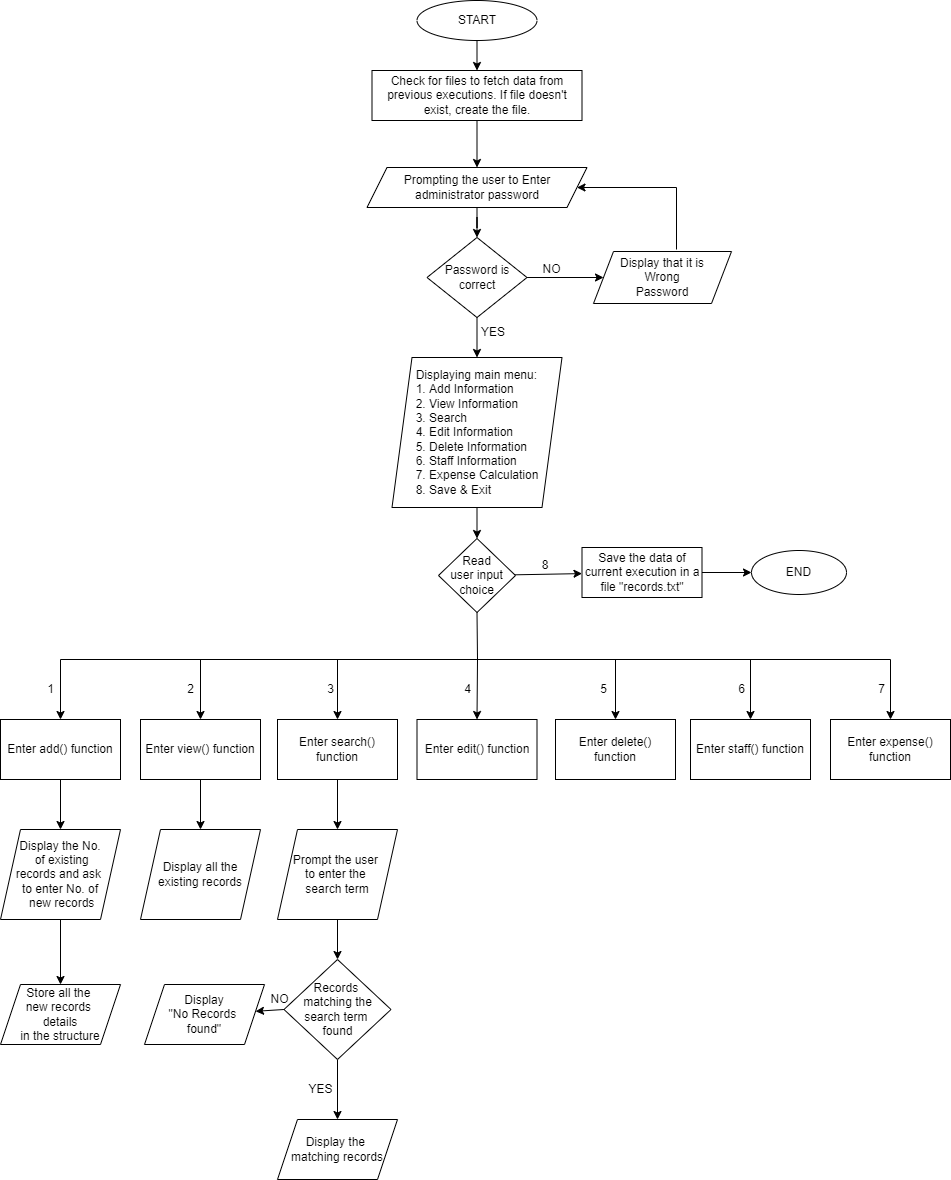

The diagram above was exported from draw.io. Its source (the exported page's mxGraphModel, read from the mxfile embedded in the PNG):
<mxGraphModel dx="868" dy="482" grid="1" gridSize="10" guides="1" tooltips="1" connect="1" arrows="1" fold="1" page="1" pageScale="1" pageWidth="900" pageHeight="1600" math="0" shadow="0">
  <root>
    <mxCell id="0" />
    <mxCell id="1" parent="0" />
    <mxCell id="EV95_e7Tc5w0sM-das4L-1" value="START" style="ellipse;whiteSpace=wrap;html=1;" parent="1" vertex="1">
      <mxGeometry x="839.5" y="41" width="120" height="40" as="geometry" />
    </mxCell>
    <mxCell id="EV95_e7Tc5w0sM-das4L-2" value="" style="endArrow=classic;html=1;rounded=0;exitX=0.5;exitY=1;exitDx=0;exitDy=0;entryX=0.5;entryY=0;entryDx=0;entryDy=0;" parent="1" source="EV95_e7Tc5w0sM-das4L-1" target="EV95_e7Tc5w0sM-das4L-31" edge="1">
      <mxGeometry width="50" height="50" relative="1" as="geometry">
        <mxPoint x="876" y="91" as="sourcePoint" />
        <mxPoint x="896" y="121" as="targetPoint" />
        <Array as="points" />
      </mxGeometry>
    </mxCell>
    <mxCell id="EV95_e7Tc5w0sM-das4L-9" value="" style="edgeStyle=orthogonalEdgeStyle;rounded=0;orthogonalLoop=1;jettySize=auto;html=1;" parent="1" source="EV95_e7Tc5w0sM-das4L-4" target="EV95_e7Tc5w0sM-das4L-8" edge="1">
      <mxGeometry relative="1" as="geometry" />
    </mxCell>
    <mxCell id="EV95_e7Tc5w0sM-das4L-4" value="Prompting the user to Enter administrator password" style="shape=parallelogram;perimeter=parallelogramPerimeter;whiteSpace=wrap;html=1;fixedSize=1;" parent="1" vertex="1">
      <mxGeometry x="789.5" y="208" width="220" height="40" as="geometry" />
    </mxCell>
    <mxCell id="EV95_e7Tc5w0sM-das4L-23" value="" style="edgeStyle=orthogonalEdgeStyle;rounded=0;orthogonalLoop=1;jettySize=auto;html=1;" parent="1" source="EV95_e7Tc5w0sM-das4L-8" target="EV95_e7Tc5w0sM-das4L-22" edge="1">
      <mxGeometry relative="1" as="geometry" />
    </mxCell>
    <mxCell id="EV95_e7Tc5w0sM-das4L-44" value="" style="edgeStyle=none;rounded=0;orthogonalLoop=1;jettySize=auto;html=1;" parent="1" source="EV95_e7Tc5w0sM-das4L-8" target="EV95_e7Tc5w0sM-das4L-43" edge="1">
      <mxGeometry relative="1" as="geometry" />
    </mxCell>
    <mxCell id="EV95_e7Tc5w0sM-das4L-8" value="Password is correct" style="rhombus;whiteSpace=wrap;html=1;" parent="1" vertex="1">
      <mxGeometry x="849.5" y="278" width="100" height="80" as="geometry" />
    </mxCell>
    <mxCell id="EV95_e7Tc5w0sM-das4L-28" value="" style="edgeStyle=none;rounded=0;orthogonalLoop=1;jettySize=auto;html=1;entryX=0.5;entryY=0;entryDx=0;entryDy=0;" parent="1" source="EV95_e7Tc5w0sM-das4L-22" target="EV95_e7Tc5w0sM-das4L-27" edge="1">
      <mxGeometry relative="1" as="geometry">
        <mxPoint x="899.6666666666667" y="579.3333333333334" as="targetPoint" />
      </mxGeometry>
    </mxCell>
    <mxCell id="EV95_e7Tc5w0sM-das4L-22" value="&lt;div style=&quot;text-align: justify&quot;&gt;Displaying main menu:&lt;/div&gt;&lt;div style=&quot;text-align: justify&quot;&gt;1. Add Information&lt;/div&gt;&lt;div style=&quot;text-align: justify&quot;&gt;2. View Information&lt;/div&gt;&lt;div style=&quot;text-align: justify&quot;&gt;&lt;span&gt;3. Search&lt;/span&gt;&lt;/div&gt;&lt;div style=&quot;text-align: justify&quot;&gt;4. Edit Information&lt;/div&gt;&lt;div style=&quot;text-align: justify&quot;&gt;5. Delete Information&lt;/div&gt;&lt;div style=&quot;text-align: justify&quot;&gt;6. Staff Information&lt;/div&gt;&lt;div style=&quot;text-align: justify&quot;&gt;&lt;span&gt;7. Expense Calculation&lt;/span&gt;&lt;/div&gt;&lt;div style=&quot;text-align: justify&quot;&gt;8. Save &amp;amp; Exit&lt;/div&gt;" style="shape=parallelogram;perimeter=parallelogramPerimeter;whiteSpace=wrap;html=1;fixedSize=1;align=center;" parent="1" vertex="1">
      <mxGeometry x="814.5" y="398" width="170" height="150" as="geometry" />
    </mxCell>
    <mxCell id="EV95_e7Tc5w0sM-das4L-24" value="YES" style="text;html=1;strokeColor=none;fillColor=none;align=center;verticalAlign=middle;whiteSpace=wrap;rounded=0;" parent="1" vertex="1">
      <mxGeometry x="886" y="358" width="60" height="30" as="geometry" />
    </mxCell>
    <mxCell id="EV95_e7Tc5w0sM-das4L-34" value="" style="edgeStyle=none;rounded=0;orthogonalLoop=1;jettySize=auto;html=1;" parent="1" source="EV95_e7Tc5w0sM-das4L-27" target="EV95_e7Tc5w0sM-das4L-33" edge="1">
      <mxGeometry relative="1" as="geometry" />
    </mxCell>
    <mxCell id="EV95_e7Tc5w0sM-das4L-27" value="Read&lt;br&gt;user input&lt;br&gt;choice" style="rhombus;whiteSpace=wrap;html=1;" parent="1" vertex="1">
      <mxGeometry x="861" y="579" width="77" height="74" as="geometry" />
    </mxCell>
    <mxCell id="EV95_e7Tc5w0sM-das4L-31" value="Check for files to fetch data from previous executions. If file doesn't exist, create the file." style="rounded=0;whiteSpace=wrap;html=1;" parent="1" vertex="1">
      <mxGeometry x="794.5" y="111" width="210" height="50" as="geometry" />
    </mxCell>
    <mxCell id="EV95_e7Tc5w0sM-das4L-32" value="" style="endArrow=classic;html=1;rounded=0;exitX=0.5;exitY=1;exitDx=0;exitDy=0;" parent="1" source="EV95_e7Tc5w0sM-das4L-31" target="EV95_e7Tc5w0sM-das4L-4" edge="1">
      <mxGeometry width="50" height="50" relative="1" as="geometry">
        <mxPoint x="866" y="351" as="sourcePoint" />
        <mxPoint x="916" y="301" as="targetPoint" />
      </mxGeometry>
    </mxCell>
    <mxCell id="EV95_e7Tc5w0sM-das4L-36" value="" style="edgeStyle=none;rounded=0;orthogonalLoop=1;jettySize=auto;html=1;" parent="1" source="EV95_e7Tc5w0sM-das4L-33" target="EV95_e7Tc5w0sM-das4L-35" edge="1">
      <mxGeometry relative="1" as="geometry" />
    </mxCell>
    <mxCell id="EV95_e7Tc5w0sM-das4L-33" value="Save the data of current execution in a file &quot;records.txt&quot;" style="whiteSpace=wrap;html=1;" parent="1" vertex="1">
      <mxGeometry x="1004.5" y="588" width="120" height="50" as="geometry" />
    </mxCell>
    <mxCell id="EV95_e7Tc5w0sM-das4L-35" value="END" style="ellipse;whiteSpace=wrap;html=1;" parent="1" vertex="1">
      <mxGeometry x="1174" y="591" width="95" height="44" as="geometry" />
    </mxCell>
    <mxCell id="EV95_e7Tc5w0sM-das4L-38" value="8" style="text;html=1;strokeColor=none;fillColor=none;align=center;verticalAlign=middle;whiteSpace=wrap;rounded=0;" parent="1" vertex="1">
      <mxGeometry x="938" y="591" width="60" height="30" as="geometry" />
    </mxCell>
    <mxCell id="EV95_e7Tc5w0sM-das4L-46" value="" style="edgeStyle=none;rounded=0;orthogonalLoop=1;jettySize=auto;html=1;entryX=1;entryY=0.5;entryDx=0;entryDy=0;" parent="1" target="EV95_e7Tc5w0sM-das4L-4" edge="1">
      <mxGeometry relative="1" as="geometry">
        <mxPoint x="1099" y="290" as="sourcePoint" />
        <mxPoint x="1085" y="220" as="targetPoint" />
        <Array as="points">
          <mxPoint x="1099" y="228" />
        </Array>
      </mxGeometry>
    </mxCell>
    <mxCell id="EV95_e7Tc5w0sM-das4L-43" value="Display that it is&lt;br&gt;Wrong&lt;br&gt;Password" style="shape=parallelogram;perimeter=parallelogramPerimeter;whiteSpace=wrap;html=1;fixedSize=1;" parent="1" vertex="1">
      <mxGeometry x="1016" y="292" width="138" height="52" as="geometry" />
    </mxCell>
    <mxCell id="EV95_e7Tc5w0sM-das4L-47" value="NO" style="text;html=1;align=center;verticalAlign=middle;resizable=0;points=[];autosize=1;strokeColor=none;fillColor=none;" parent="1" vertex="1">
      <mxGeometry x="959" y="300" width="30" height="20" as="geometry" />
    </mxCell>
    <mxCell id="EV95_e7Tc5w0sM-das4L-48" value="" style="endArrow=none;html=1;rounded=0;entryX=0.5;entryY=1;entryDx=0;entryDy=0;" parent="1" target="EV95_e7Tc5w0sM-das4L-27" edge="1">
      <mxGeometry width="50" height="50" relative="1" as="geometry">
        <mxPoint x="900" y="700" as="sourcePoint" />
        <mxPoint x="924" y="670" as="targetPoint" />
      </mxGeometry>
    </mxCell>
    <mxCell id="EV95_e7Tc5w0sM-das4L-49" value="" style="endArrow=none;html=1;rounded=0;" parent="1" edge="1">
      <mxGeometry width="50" height="50" relative="1" as="geometry">
        <mxPoint x="483" y="700" as="sourcePoint" />
        <mxPoint x="1313" y="700" as="targetPoint" />
      </mxGeometry>
    </mxCell>
    <mxCell id="EV95_e7Tc5w0sM-das4L-50" value="" style="endArrow=classic;html=1;rounded=0;entryX=0.5;entryY=0;entryDx=0;entryDy=0;" parent="1" target="EV95_e7Tc5w0sM-das4L-57" edge="1">
      <mxGeometry width="50" height="50" relative="1" as="geometry">
        <mxPoint x="483" y="700" as="sourcePoint" />
        <mxPoint x="483" y="760" as="targetPoint" />
      </mxGeometry>
    </mxCell>
    <mxCell id="EV95_e7Tc5w0sM-das4L-53" value="" style="endArrow=classic;html=1;rounded=0;entryX=0.5;entryY=0;entryDx=0;entryDy=0;" parent="1" target="EV95_e7Tc5w0sM-das4L-58" edge="1">
      <mxGeometry width="50" height="50" relative="1" as="geometry">
        <mxPoint x="623" y="700" as="sourcePoint" />
        <mxPoint x="653" y="760" as="targetPoint" />
        <Array as="points" />
      </mxGeometry>
    </mxCell>
    <mxCell id="EV95_e7Tc5w0sM-das4L-77" value="" style="edgeStyle=none;rounded=0;orthogonalLoop=1;jettySize=auto;html=1;fontColor=#3399FF;" parent="1" source="EV95_e7Tc5w0sM-das4L-57" target="EV95_e7Tc5w0sM-das4L-76" edge="1">
      <mxGeometry relative="1" as="geometry" />
    </mxCell>
    <mxCell id="EV95_e7Tc5w0sM-das4L-57" value="Enter add() function" style="rounded=0;whiteSpace=wrap;html=1;" parent="1" vertex="1">
      <mxGeometry x="423" y="760" width="120" height="60" as="geometry" />
    </mxCell>
    <mxCell id="VmY0-LltUTcVonaZBJHJ-4" value="" style="edgeStyle=none;rounded=0;orthogonalLoop=1;jettySize=auto;html=1;fontColor=#3399FF;" parent="1" source="EV95_e7Tc5w0sM-das4L-58" target="VmY0-LltUTcVonaZBJHJ-3" edge="1">
      <mxGeometry relative="1" as="geometry" />
    </mxCell>
    <mxCell id="EV95_e7Tc5w0sM-das4L-58" value="Enter view() function" style="rounded=0;whiteSpace=wrap;html=1;" parent="1" vertex="1">
      <mxGeometry x="563" y="760" width="120" height="60" as="geometry" />
    </mxCell>
    <mxCell id="EV95_e7Tc5w0sM-das4L-59" value="" style="endArrow=classic;html=1;rounded=0;entryX=0.5;entryY=0;entryDx=0;entryDy=0;" parent="1" target="EV95_e7Tc5w0sM-das4L-60" edge="1">
      <mxGeometry width="50" height="50" relative="1" as="geometry">
        <mxPoint x="760" y="700" as="sourcePoint" />
        <mxPoint x="760" y="770" as="targetPoint" />
      </mxGeometry>
    </mxCell>
    <mxCell id="VmY0-LltUTcVonaZBJHJ-6" value="" style="edgeStyle=none;rounded=0;orthogonalLoop=1;jettySize=auto;html=1;fontColor=#3399FF;" parent="1" source="EV95_e7Tc5w0sM-das4L-60" target="VmY0-LltUTcVonaZBJHJ-5" edge="1">
      <mxGeometry relative="1" as="geometry" />
    </mxCell>
    <mxCell id="EV95_e7Tc5w0sM-das4L-60" value="Enter search()&lt;br&gt;function" style="rounded=0;whiteSpace=wrap;html=1;" parent="1" vertex="1">
      <mxGeometry x="700" y="760" width="120" height="60" as="geometry" />
    </mxCell>
    <mxCell id="EV95_e7Tc5w0sM-das4L-61" value="" style="endArrow=classic;html=1;rounded=0;entryX=0.5;entryY=0;entryDx=0;entryDy=0;" parent="1" target="EV95_e7Tc5w0sM-das4L-62" edge="1">
      <mxGeometry width="50" height="50" relative="1" as="geometry">
        <mxPoint x="900" y="700" as="sourcePoint" />
        <mxPoint x="889.5" y="780" as="targetPoint" />
      </mxGeometry>
    </mxCell>
    <mxCell id="EV95_e7Tc5w0sM-das4L-62" value="Enter edit() function" style="rounded=0;whiteSpace=wrap;html=1;" parent="1" vertex="1">
      <mxGeometry x="839.5" y="760" width="120" height="60" as="geometry" />
    </mxCell>
    <mxCell id="EV95_e7Tc5w0sM-das4L-63" value="" style="endArrow=classic;html=1;rounded=0;entryX=0.5;entryY=0;entryDx=0;entryDy=0;" parent="1" target="EV95_e7Tc5w0sM-das4L-64" edge="1">
      <mxGeometry width="50" height="50" relative="1" as="geometry">
        <mxPoint x="1038" y="700" as="sourcePoint" />
        <mxPoint x="1004.5" y="800" as="targetPoint" />
      </mxGeometry>
    </mxCell>
    <mxCell id="EV95_e7Tc5w0sM-das4L-64" value="Enter delete() function" style="rounded=0;whiteSpace=wrap;html=1;" parent="1" vertex="1">
      <mxGeometry x="978" y="760" width="120" height="60" as="geometry" />
    </mxCell>
    <mxCell id="EV95_e7Tc5w0sM-das4L-65" value="Enter staff() function" style="rounded=0;whiteSpace=wrap;html=1;" parent="1" vertex="1">
      <mxGeometry x="1113" y="760" width="120" height="60" as="geometry" />
    </mxCell>
    <mxCell id="EV95_e7Tc5w0sM-das4L-66" value="" style="endArrow=classic;html=1;rounded=0;entryX=0.5;entryY=0;entryDx=0;entryDy=0;" parent="1" target="EV95_e7Tc5w0sM-das4L-65" edge="1">
      <mxGeometry width="50" height="50" relative="1" as="geometry">
        <mxPoint x="1173" y="700" as="sourcePoint" />
        <mxPoint x="1139.5" y="800" as="targetPoint" />
      </mxGeometry>
    </mxCell>
    <mxCell id="EV95_e7Tc5w0sM-das4L-67" value="Enter expense()&lt;br&gt;function" style="rounded=0;whiteSpace=wrap;html=1;" parent="1" vertex="1">
      <mxGeometry x="1253" y="760" width="120" height="60" as="geometry" />
    </mxCell>
    <mxCell id="EV95_e7Tc5w0sM-das4L-68" value="" style="endArrow=classic;html=1;rounded=0;entryX=0.5;entryY=0;entryDx=0;entryDy=0;" parent="1" target="EV95_e7Tc5w0sM-das4L-67" edge="1">
      <mxGeometry width="50" height="50" relative="1" as="geometry">
        <mxPoint x="1313" y="700" as="sourcePoint" />
        <mxPoint x="1279.5" y="800" as="targetPoint" />
      </mxGeometry>
    </mxCell>
    <mxCell id="EV95_e7Tc5w0sM-das4L-69" value="1" style="text;html=1;align=center;verticalAlign=middle;resizable=0;points=[];autosize=1;strokeColor=none;fillColor=none;" parent="1" vertex="1">
      <mxGeometry x="463" y="720" width="20" height="20" as="geometry" />
    </mxCell>
    <mxCell id="EV95_e7Tc5w0sM-das4L-70" value="2" style="text;html=1;align=center;verticalAlign=middle;resizable=0;points=[];autosize=1;strokeColor=none;fillColor=none;" parent="1" vertex="1">
      <mxGeometry x="603" y="720" width="20" height="20" as="geometry" />
    </mxCell>
    <mxCell id="EV95_e7Tc5w0sM-das4L-71" value="3" style="text;html=1;align=center;verticalAlign=middle;resizable=0;points=[];autosize=1;strokeColor=none;fillColor=none;" parent="1" vertex="1">
      <mxGeometry x="743" y="720" width="20" height="20" as="geometry" />
    </mxCell>
    <mxCell id="EV95_e7Tc5w0sM-das4L-72" value="4" style="text;html=1;align=center;verticalAlign=middle;resizable=0;points=[];autosize=1;strokeColor=none;fillColor=none;" parent="1" vertex="1">
      <mxGeometry x="880" y="720" width="20" height="20" as="geometry" />
    </mxCell>
    <mxCell id="EV95_e7Tc5w0sM-das4L-73" value="5" style="text;html=1;align=center;verticalAlign=middle;resizable=0;points=[];autosize=1;strokeColor=none;fillColor=none;" parent="1" vertex="1">
      <mxGeometry x="1016" y="720" width="20" height="20" as="geometry" />
    </mxCell>
    <mxCell id="EV95_e7Tc5w0sM-das4L-74" value="6" style="text;html=1;align=center;verticalAlign=middle;resizable=0;points=[];autosize=1;strokeColor=none;fillColor=none;" parent="1" vertex="1">
      <mxGeometry x="1154" y="720" width="20" height="20" as="geometry" />
    </mxCell>
    <mxCell id="EV95_e7Tc5w0sM-das4L-75" value="7" style="text;html=1;align=center;verticalAlign=middle;resizable=0;points=[];autosize=1;strokeColor=none;fillColor=none;" parent="1" vertex="1">
      <mxGeometry x="1293.5" y="720" width="20" height="20" as="geometry" />
    </mxCell>
    <mxCell id="VmY0-LltUTcVonaZBJHJ-2" value="" style="edgeStyle=none;rounded=0;orthogonalLoop=1;jettySize=auto;html=1;fontColor=#3399FF;entryX=0.5;entryY=0;entryDx=0;entryDy=0;" parent="1" source="EV95_e7Tc5w0sM-das4L-76" target="VmY0-LltUTcVonaZBJHJ-12" edge="1">
      <mxGeometry relative="1" as="geometry">
        <mxPoint x="483" y="1030" as="targetPoint" />
      </mxGeometry>
    </mxCell>
    <mxCell id="EV95_e7Tc5w0sM-das4L-76" value="&lt;div&gt;&lt;span&gt;&amp;nbsp;Display the No. &lt;br&gt;&amp;nbsp; of existing &lt;br&gt;records and ask &lt;br&gt;to enter No. of&lt;br&gt;&amp;nbsp;new records&lt;/span&gt;&lt;/div&gt;" style="shape=parallelogram;perimeter=parallelogramPerimeter;whiteSpace=wrap;html=1;fixedSize=1;rounded=0;align=center;" parent="1" vertex="1">
      <mxGeometry x="423" y="870" width="120" height="90" as="geometry" />
    </mxCell>
    <mxCell id="VmY0-LltUTcVonaZBJHJ-3" value="Display all the existing records" style="shape=parallelogram;perimeter=parallelogramPerimeter;whiteSpace=wrap;html=1;fixedSize=1;rounded=0;" parent="1" vertex="1">
      <mxGeometry x="563" y="870" width="120" height="90" as="geometry" />
    </mxCell>
    <mxCell id="VmY0-LltUTcVonaZBJHJ-8" value="" style="edgeStyle=none;rounded=0;orthogonalLoop=1;jettySize=auto;html=1;fontColor=#3399FF;" parent="1" source="VmY0-LltUTcVonaZBJHJ-5" target="VmY0-LltUTcVonaZBJHJ-7" edge="1">
      <mxGeometry relative="1" as="geometry" />
    </mxCell>
    <mxCell id="VmY0-LltUTcVonaZBJHJ-5" value="Prompt the user &lt;br&gt;to enter the &lt;br&gt;search term" style="shape=parallelogram;perimeter=parallelogramPerimeter;whiteSpace=wrap;html=1;fixedSize=1;rounded=0;align=center;" parent="1" vertex="1">
      <mxGeometry x="700" y="870" width="120" height="90" as="geometry" />
    </mxCell>
    <mxCell id="VmY0-LltUTcVonaZBJHJ-10" value="" style="edgeStyle=none;rounded=0;orthogonalLoop=1;jettySize=auto;html=1;fontColor=#3399FF;exitX=0;exitY=0.5;exitDx=0;exitDy=0;" parent="1" source="VmY0-LltUTcVonaZBJHJ-7" target="VmY0-LltUTcVonaZBJHJ-9" edge="1">
      <mxGeometry relative="1" as="geometry" />
    </mxCell>
    <mxCell id="VmY0-LltUTcVonaZBJHJ-14" value="" style="edgeStyle=none;rounded=0;orthogonalLoop=1;jettySize=auto;html=1;fontColor=#000000;" parent="1" source="VmY0-LltUTcVonaZBJHJ-7" target="VmY0-LltUTcVonaZBJHJ-13" edge="1">
      <mxGeometry relative="1" as="geometry" />
    </mxCell>
    <mxCell id="VmY0-LltUTcVonaZBJHJ-7" value="Records &lt;br&gt;matching the search term &lt;br&gt;found" style="rhombus;whiteSpace=wrap;html=1;rounded=0;" parent="1" vertex="1">
      <mxGeometry x="706.5" y="1000" width="107" height="100" as="geometry" />
    </mxCell>
    <mxCell id="VmY0-LltUTcVonaZBJHJ-9" value="Display&lt;br&gt;&quot;No Records &lt;br&gt;found&quot;" style="shape=parallelogram;perimeter=parallelogramPerimeter;whiteSpace=wrap;html=1;fixedSize=1;rounded=0;" parent="1" vertex="1">
      <mxGeometry x="567" y="1025" width="120" height="60" as="geometry" />
    </mxCell>
    <mxCell id="VmY0-LltUTcVonaZBJHJ-11" value="&lt;font color=&quot;#000000&quot;&gt;NO&lt;/font&gt;" style="text;html=1;align=center;verticalAlign=middle;resizable=0;points=[];autosize=1;strokeColor=none;fillColor=none;fontColor=#3399FF;" parent="1" vertex="1">
      <mxGeometry x="687" y="1030" width="30" height="20" as="geometry" />
    </mxCell>
    <mxCell id="VmY0-LltUTcVonaZBJHJ-12" value="&lt;div&gt;Store all the &lt;br&gt;new records &lt;br&gt;details&lt;/div&gt;&lt;div&gt;in&amp;nbsp;the structure&lt;/div&gt;" style="shape=parallelogram;perimeter=parallelogramPerimeter;whiteSpace=wrap;html=1;fixedSize=1;rounded=0;fontColor=#000000;" parent="1" vertex="1">
      <mxGeometry x="423" y="1025" width="120" height="60" as="geometry" />
    </mxCell>
    <mxCell id="VmY0-LltUTcVonaZBJHJ-13" value="Display the &lt;br&gt;matching records" style="shape=parallelogram;perimeter=parallelogramPerimeter;whiteSpace=wrap;html=1;fixedSize=1;rounded=0;" parent="1" vertex="1">
      <mxGeometry x="700" y="1160" width="120" height="60" as="geometry" />
    </mxCell>
    <mxCell id="VmY0-LltUTcVonaZBJHJ-15" value="YES" style="text;html=1;align=center;verticalAlign=middle;resizable=0;points=[];autosize=1;strokeColor=none;fillColor=none;fontColor=#000000;" parent="1" vertex="1">
      <mxGeometry x="723" y="1120" width="40" height="20" as="geometry" />
    </mxCell>
  </root>
</mxGraphModel>